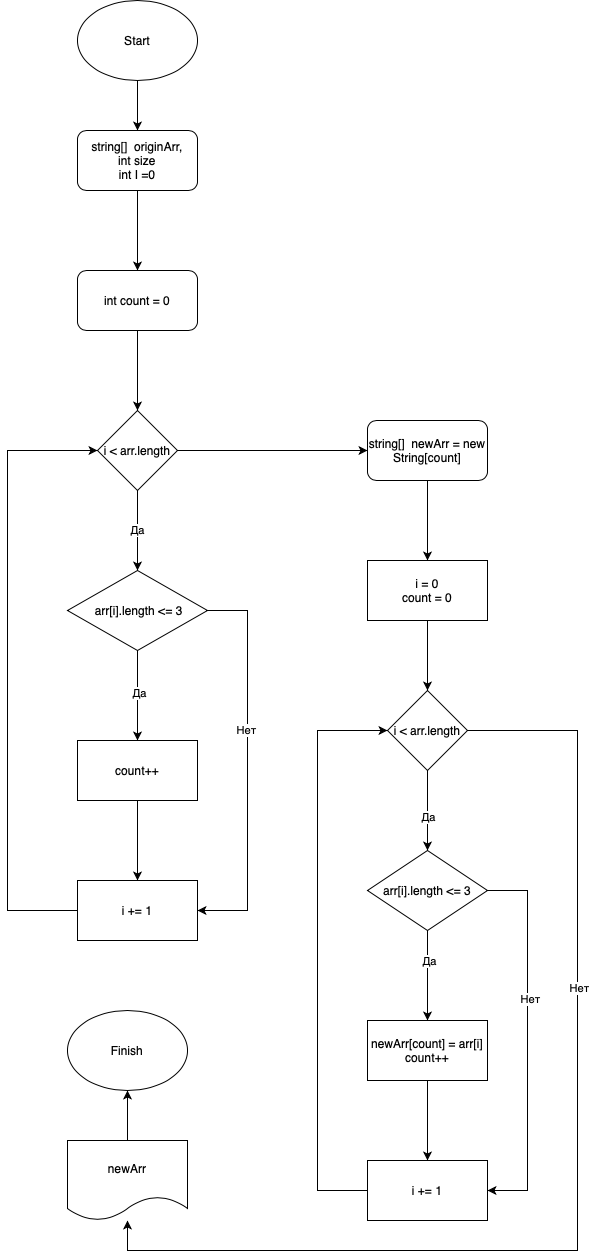

The diagram above was exported from draw.io. Its source (the exported page's mxGraphModel, read from the mxfile embedded in the PNG):
<mxGraphModel dx="954" dy="624" grid="1" gridSize="10" guides="1" tooltips="1" connect="1" arrows="1" fold="1" page="1" pageScale="1" pageWidth="827" pageHeight="1169" math="0" shadow="0">
  <root>
    <mxCell id="WIyWlLk6GJQsqaUBKTNV-0" />
    <mxCell id="WIyWlLk6GJQsqaUBKTNV-1" parent="WIyWlLk6GJQsqaUBKTNV-0" />
    <mxCell id="u9p2lbA-hE4e8YtxbMFT-3" value="" style="edgeStyle=orthogonalEdgeStyle;rounded=0;orthogonalLoop=1;jettySize=auto;html=1;" edge="1" parent="WIyWlLk6GJQsqaUBKTNV-1" source="u9p2lbA-hE4e8YtxbMFT-0" target="u9p2lbA-hE4e8YtxbMFT-2">
      <mxGeometry relative="1" as="geometry" />
    </mxCell>
    <mxCell id="u9p2lbA-hE4e8YtxbMFT-0" value="Start" style="ellipse;whiteSpace=wrap;html=1;" vertex="1" parent="WIyWlLk6GJQsqaUBKTNV-1">
      <mxGeometry x="270" y="80" width="120" height="80" as="geometry" />
    </mxCell>
    <mxCell id="u9p2lbA-hE4e8YtxbMFT-5" style="edgeStyle=orthogonalEdgeStyle;rounded=0;orthogonalLoop=1;jettySize=auto;html=1;" edge="1" parent="WIyWlLk6GJQsqaUBKTNV-1" source="u9p2lbA-hE4e8YtxbMFT-2" target="u9p2lbA-hE4e8YtxbMFT-4">
      <mxGeometry relative="1" as="geometry" />
    </mxCell>
    <mxCell id="u9p2lbA-hE4e8YtxbMFT-2" value="string[] &amp;nbsp;originArr,&lt;br&gt;int size&lt;br&gt;int I =0" style="rounded=1;whiteSpace=wrap;html=1;" vertex="1" parent="WIyWlLk6GJQsqaUBKTNV-1">
      <mxGeometry x="270" y="210" width="120" height="60" as="geometry" />
    </mxCell>
    <mxCell id="u9p2lbA-hE4e8YtxbMFT-7" style="edgeStyle=orthogonalEdgeStyle;rounded=0;orthogonalLoop=1;jettySize=auto;html=1;entryX=0.5;entryY=0;entryDx=0;entryDy=0;" edge="1" parent="WIyWlLk6GJQsqaUBKTNV-1" source="u9p2lbA-hE4e8YtxbMFT-4" target="u9p2lbA-hE4e8YtxbMFT-6">
      <mxGeometry relative="1" as="geometry" />
    </mxCell>
    <mxCell id="u9p2lbA-hE4e8YtxbMFT-4" value="int count = 0" style="rounded=1;whiteSpace=wrap;html=1;" vertex="1" parent="WIyWlLk6GJQsqaUBKTNV-1">
      <mxGeometry x="270" y="350" width="120" height="60" as="geometry" />
    </mxCell>
    <mxCell id="u9p2lbA-hE4e8YtxbMFT-9" value="Да" style="edgeStyle=orthogonalEdgeStyle;rounded=0;orthogonalLoop=1;jettySize=auto;html=1;" edge="1" parent="WIyWlLk6GJQsqaUBKTNV-1" source="u9p2lbA-hE4e8YtxbMFT-6" target="u9p2lbA-hE4e8YtxbMFT-8">
      <mxGeometry relative="1" as="geometry" />
    </mxCell>
    <mxCell id="u9p2lbA-hE4e8YtxbMFT-19" style="edgeStyle=orthogonalEdgeStyle;rounded=0;orthogonalLoop=1;jettySize=auto;html=1;" edge="1" parent="WIyWlLk6GJQsqaUBKTNV-1" source="u9p2lbA-hE4e8YtxbMFT-6" target="u9p2lbA-hE4e8YtxbMFT-18">
      <mxGeometry relative="1" as="geometry" />
    </mxCell>
    <mxCell id="u9p2lbA-hE4e8YtxbMFT-6" value="i &amp;lt; arr.length" style="rhombus;whiteSpace=wrap;html=1;" vertex="1" parent="WIyWlLk6GJQsqaUBKTNV-1">
      <mxGeometry x="290" y="490" width="80" height="80" as="geometry" />
    </mxCell>
    <mxCell id="u9p2lbA-hE4e8YtxbMFT-11" value="" style="edgeStyle=orthogonalEdgeStyle;rounded=0;orthogonalLoop=1;jettySize=auto;html=1;" edge="1" parent="WIyWlLk6GJQsqaUBKTNV-1" source="u9p2lbA-hE4e8YtxbMFT-8" target="u9p2lbA-hE4e8YtxbMFT-10">
      <mxGeometry relative="1" as="geometry" />
    </mxCell>
    <mxCell id="u9p2lbA-hE4e8YtxbMFT-14" value="Да" style="edgeLabel;html=1;align=center;verticalAlign=middle;resizable=0;points=[];" vertex="1" connectable="0" parent="u9p2lbA-hE4e8YtxbMFT-11">
      <mxGeometry x="-0.0667" y="1" relative="1" as="geometry">
        <mxPoint as="offset" />
      </mxGeometry>
    </mxCell>
    <mxCell id="u9p2lbA-hE4e8YtxbMFT-15" style="edgeStyle=orthogonalEdgeStyle;rounded=0;orthogonalLoop=1;jettySize=auto;html=1;entryX=1;entryY=0.5;entryDx=0;entryDy=0;" edge="1" parent="WIyWlLk6GJQsqaUBKTNV-1" source="u9p2lbA-hE4e8YtxbMFT-8" target="u9p2lbA-hE4e8YtxbMFT-12">
      <mxGeometry relative="1" as="geometry">
        <mxPoint x="420" y="990" as="targetPoint" />
        <Array as="points">
          <mxPoint x="440" y="690" />
          <mxPoint x="440" y="990" />
        </Array>
      </mxGeometry>
    </mxCell>
    <mxCell id="u9p2lbA-hE4e8YtxbMFT-16" value="Нет" style="edgeLabel;html=1;align=center;verticalAlign=middle;resizable=0;points=[];" vertex="1" connectable="0" parent="u9p2lbA-hE4e8YtxbMFT-15">
      <mxGeometry x="-0.1846" y="-2" relative="1" as="geometry">
        <mxPoint as="offset" />
      </mxGeometry>
    </mxCell>
    <mxCell id="u9p2lbA-hE4e8YtxbMFT-8" value="&amp;nbsp;arr[i].length &amp;lt;= 3" style="rhombus;whiteSpace=wrap;html=1;" vertex="1" parent="WIyWlLk6GJQsqaUBKTNV-1">
      <mxGeometry x="260" y="650" width="140" height="80" as="geometry" />
    </mxCell>
    <mxCell id="u9p2lbA-hE4e8YtxbMFT-13" value="" style="edgeStyle=orthogonalEdgeStyle;rounded=0;orthogonalLoop=1;jettySize=auto;html=1;" edge="1" parent="WIyWlLk6GJQsqaUBKTNV-1" source="u9p2lbA-hE4e8YtxbMFT-10" target="u9p2lbA-hE4e8YtxbMFT-12">
      <mxGeometry relative="1" as="geometry" />
    </mxCell>
    <mxCell id="u9p2lbA-hE4e8YtxbMFT-10" value="count++" style="whiteSpace=wrap;html=1;" vertex="1" parent="WIyWlLk6GJQsqaUBKTNV-1">
      <mxGeometry x="270" y="820" width="120" height="60" as="geometry" />
    </mxCell>
    <mxCell id="u9p2lbA-hE4e8YtxbMFT-17" style="edgeStyle=orthogonalEdgeStyle;rounded=0;orthogonalLoop=1;jettySize=auto;html=1;entryX=0;entryY=0.5;entryDx=0;entryDy=0;" edge="1" parent="WIyWlLk6GJQsqaUBKTNV-1" source="u9p2lbA-hE4e8YtxbMFT-12" target="u9p2lbA-hE4e8YtxbMFT-6">
      <mxGeometry relative="1" as="geometry">
        <Array as="points">
          <mxPoint x="200" y="990" />
          <mxPoint x="200" y="530" />
        </Array>
      </mxGeometry>
    </mxCell>
    <mxCell id="u9p2lbA-hE4e8YtxbMFT-12" value="i += 1" style="whiteSpace=wrap;html=1;" vertex="1" parent="WIyWlLk6GJQsqaUBKTNV-1">
      <mxGeometry x="270" y="960" width="120" height="60" as="geometry" />
    </mxCell>
    <mxCell id="u9p2lbA-hE4e8YtxbMFT-22" value="" style="edgeStyle=orthogonalEdgeStyle;rounded=0;orthogonalLoop=1;jettySize=auto;html=1;" edge="1" parent="WIyWlLk6GJQsqaUBKTNV-1" source="u9p2lbA-hE4e8YtxbMFT-18">
      <mxGeometry relative="1" as="geometry">
        <mxPoint x="620" y="640" as="targetPoint" />
      </mxGeometry>
    </mxCell>
    <mxCell id="u9p2lbA-hE4e8YtxbMFT-18" value="string[] &amp;nbsp;newArr = new String[count]" style="rounded=1;whiteSpace=wrap;html=1;" vertex="1" parent="WIyWlLk6GJQsqaUBKTNV-1">
      <mxGeometry x="560" y="500" width="120" height="60" as="geometry" />
    </mxCell>
    <mxCell id="u9p2lbA-hE4e8YtxbMFT-25" value="" style="edgeStyle=orthogonalEdgeStyle;rounded=0;orthogonalLoop=1;jettySize=auto;html=1;" edge="1" parent="WIyWlLk6GJQsqaUBKTNV-1" source="u9p2lbA-hE4e8YtxbMFT-23" target="u9p2lbA-hE4e8YtxbMFT-24">
      <mxGeometry relative="1" as="geometry" />
    </mxCell>
    <mxCell id="u9p2lbA-hE4e8YtxbMFT-23" value="i = 0&lt;br&gt;count = 0" style="rounded=0;whiteSpace=wrap;html=1;" vertex="1" parent="WIyWlLk6GJQsqaUBKTNV-1">
      <mxGeometry x="560" y="640" width="120" height="60" as="geometry" />
    </mxCell>
    <mxCell id="u9p2lbA-hE4e8YtxbMFT-27" value="" style="edgeStyle=orthogonalEdgeStyle;rounded=0;orthogonalLoop=1;jettySize=auto;html=1;" edge="1" parent="WIyWlLk6GJQsqaUBKTNV-1" source="u9p2lbA-hE4e8YtxbMFT-24" target="u9p2lbA-hE4e8YtxbMFT-26">
      <mxGeometry relative="1" as="geometry" />
    </mxCell>
    <mxCell id="u9p2lbA-hE4e8YtxbMFT-33" value="Да" style="edgeLabel;html=1;align=center;verticalAlign=middle;resizable=0;points=[];" vertex="1" connectable="0" parent="u9p2lbA-hE4e8YtxbMFT-27">
      <mxGeometry x="0.15" relative="1" as="geometry">
        <mxPoint as="offset" />
      </mxGeometry>
    </mxCell>
    <mxCell id="u9p2lbA-hE4e8YtxbMFT-38" style="edgeStyle=orthogonalEdgeStyle;rounded=0;orthogonalLoop=1;jettySize=auto;html=1;" edge="1" parent="WIyWlLk6GJQsqaUBKTNV-1" source="u9p2lbA-hE4e8YtxbMFT-24" target="u9p2lbA-hE4e8YtxbMFT-37">
      <mxGeometry relative="1" as="geometry">
        <Array as="points">
          <mxPoint x="770" y="810" />
          <mxPoint x="770" y="1330" />
          <mxPoint x="320" y="1330" />
        </Array>
      </mxGeometry>
    </mxCell>
    <mxCell id="u9p2lbA-hE4e8YtxbMFT-39" value="Нет" style="edgeLabel;html=1;align=center;verticalAlign=middle;resizable=0;points=[];" vertex="1" connectable="0" parent="u9p2lbA-hE4e8YtxbMFT-38">
      <mxGeometry x="-0.3387" y="1" relative="1" as="geometry">
        <mxPoint as="offset" />
      </mxGeometry>
    </mxCell>
    <mxCell id="u9p2lbA-hE4e8YtxbMFT-24" value="i &amp;lt; arr.length" style="rhombus;whiteSpace=wrap;html=1;rounded=0;" vertex="1" parent="WIyWlLk6GJQsqaUBKTNV-1">
      <mxGeometry x="580" y="770" width="80" height="80" as="geometry" />
    </mxCell>
    <mxCell id="u9p2lbA-hE4e8YtxbMFT-29" value="" style="edgeStyle=orthogonalEdgeStyle;rounded=0;orthogonalLoop=1;jettySize=auto;html=1;" edge="1" parent="WIyWlLk6GJQsqaUBKTNV-1" source="u9p2lbA-hE4e8YtxbMFT-26" target="u9p2lbA-hE4e8YtxbMFT-28">
      <mxGeometry relative="1" as="geometry" />
    </mxCell>
    <mxCell id="u9p2lbA-hE4e8YtxbMFT-34" value="Да" style="edgeLabel;html=1;align=center;verticalAlign=middle;resizable=0;points=[];" vertex="1" connectable="0" parent="u9p2lbA-hE4e8YtxbMFT-29">
      <mxGeometry x="-0.3333" y="1" relative="1" as="geometry">
        <mxPoint as="offset" />
      </mxGeometry>
    </mxCell>
    <mxCell id="u9p2lbA-hE4e8YtxbMFT-35" style="edgeStyle=orthogonalEdgeStyle;rounded=0;orthogonalLoop=1;jettySize=auto;html=1;entryX=1;entryY=0.5;entryDx=0;entryDy=0;" edge="1" parent="WIyWlLk6GJQsqaUBKTNV-1" source="u9p2lbA-hE4e8YtxbMFT-26" target="u9p2lbA-hE4e8YtxbMFT-30">
      <mxGeometry relative="1" as="geometry">
        <Array as="points">
          <mxPoint x="720" y="970" />
          <mxPoint x="720" y="1270" />
        </Array>
      </mxGeometry>
    </mxCell>
    <mxCell id="u9p2lbA-hE4e8YtxbMFT-36" value="Нет" style="edgeLabel;html=1;align=center;verticalAlign=middle;resizable=0;points=[];" vertex="1" connectable="0" parent="u9p2lbA-hE4e8YtxbMFT-35">
      <mxGeometry x="-0.2211" y="2" relative="1" as="geometry">
        <mxPoint as="offset" />
      </mxGeometry>
    </mxCell>
    <mxCell id="u9p2lbA-hE4e8YtxbMFT-26" value="arr[i].length &amp;lt;= 3" style="rhombus;whiteSpace=wrap;html=1;rounded=0;" vertex="1" parent="WIyWlLk6GJQsqaUBKTNV-1">
      <mxGeometry x="560" y="930" width="120" height="80" as="geometry" />
    </mxCell>
    <mxCell id="u9p2lbA-hE4e8YtxbMFT-31" value="" style="edgeStyle=orthogonalEdgeStyle;rounded=0;orthogonalLoop=1;jettySize=auto;html=1;" edge="1" parent="WIyWlLk6GJQsqaUBKTNV-1" source="u9p2lbA-hE4e8YtxbMFT-28" target="u9p2lbA-hE4e8YtxbMFT-30">
      <mxGeometry relative="1" as="geometry" />
    </mxCell>
    <mxCell id="u9p2lbA-hE4e8YtxbMFT-28" value="newArr[count] = arr[i]&lt;br&gt;count++" style="rounded=0;whiteSpace=wrap;html=1;" vertex="1" parent="WIyWlLk6GJQsqaUBKTNV-1">
      <mxGeometry x="560" y="1100" width="120" height="60" as="geometry" />
    </mxCell>
    <mxCell id="u9p2lbA-hE4e8YtxbMFT-32" style="edgeStyle=orthogonalEdgeStyle;rounded=0;orthogonalLoop=1;jettySize=auto;html=1;entryX=0;entryY=0.5;entryDx=0;entryDy=0;" edge="1" parent="WIyWlLk6GJQsqaUBKTNV-1" source="u9p2lbA-hE4e8YtxbMFT-30" target="u9p2lbA-hE4e8YtxbMFT-24">
      <mxGeometry relative="1" as="geometry">
        <Array as="points">
          <mxPoint x="510" y="1270" />
          <mxPoint x="510" y="810" />
        </Array>
      </mxGeometry>
    </mxCell>
    <mxCell id="u9p2lbA-hE4e8YtxbMFT-30" value="i += 1" style="whiteSpace=wrap;html=1;rounded=0;" vertex="1" parent="WIyWlLk6GJQsqaUBKTNV-1">
      <mxGeometry x="560" y="1240" width="120" height="60" as="geometry" />
    </mxCell>
    <mxCell id="u9p2lbA-hE4e8YtxbMFT-43" style="edgeStyle=orthogonalEdgeStyle;rounded=0;orthogonalLoop=1;jettySize=auto;html=1;entryX=0.5;entryY=1;entryDx=0;entryDy=0;" edge="1" parent="WIyWlLk6GJQsqaUBKTNV-1" source="u9p2lbA-hE4e8YtxbMFT-37" target="u9p2lbA-hE4e8YtxbMFT-42">
      <mxGeometry relative="1" as="geometry" />
    </mxCell>
    <mxCell id="u9p2lbA-hE4e8YtxbMFT-37" value="newArr" style="shape=document;whiteSpace=wrap;html=1;boundedLbl=1;" vertex="1" parent="WIyWlLk6GJQsqaUBKTNV-1">
      <mxGeometry x="260" y="1220" width="120" height="80" as="geometry" />
    </mxCell>
    <mxCell id="u9p2lbA-hE4e8YtxbMFT-42" value="Finish" style="ellipse;whiteSpace=wrap;html=1;" vertex="1" parent="WIyWlLk6GJQsqaUBKTNV-1">
      <mxGeometry x="260" y="1090" width="120" height="80" as="geometry" />
    </mxCell>
  </root>
</mxGraphModel>